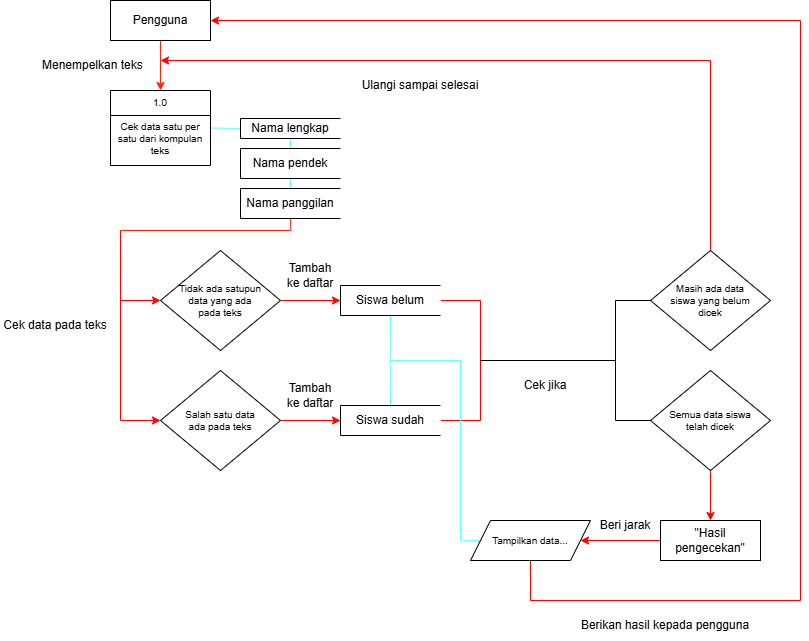

The diagram above was exported from draw.io. Its source (the exported page's mxGraphModel, read from the mxfile embedded in the PNG):
<mxGraphModel dx="1683" dy="547" grid="1" gridSize="10" guides="1" tooltips="1" connect="1" arrows="1" fold="1" page="1" pageScale="1" pageWidth="850" pageHeight="1100" background="#FFFFFF" math="0" shadow="0">
  <root>
    <mxCell id="0" />
    <mxCell id="1" parent="0" />
    <mxCell id="14" value="" style="endArrow=none;html=1;exitX=1;exitY=0.5;exitDx=0;exitDy=0;entryX=0;entryY=0.5;entryDx=0;entryDy=0;strokeWidth=1;strokeColor=#66FFFF;" parent="1" source="40" target="17" edge="1">
      <mxGeometry width="50" height="50" relative="1" as="geometry">
        <mxPoint x="135" y="155" as="sourcePoint" />
        <mxPoint x="160" y="168" as="targetPoint" />
      </mxGeometry>
    </mxCell>
    <mxCell id="43" style="edgeStyle=none;html=1;exitX=0.5;exitY=1;exitDx=0;exitDy=0;entryX=0.5;entryY=0;entryDx=0;entryDy=0;endArrow=none;endFill=0;strokeColor=#66FFFF;" parent="1" source="17" target="26" edge="1">
      <mxGeometry relative="1" as="geometry" />
    </mxCell>
    <mxCell id="17" value="Nama lengkap" style="html=1;dashed=0;whiteSpace=wrap;shape=partialRectangle;right=0;" parent="1" vertex="1">
      <mxGeometry x="160" y="158" width="100" height="20" as="geometry" />
    </mxCell>
    <mxCell id="44" style="edgeStyle=none;html=1;exitX=0.5;exitY=1;exitDx=0;exitDy=0;endArrow=none;endFill=0;strokeColor=#66FFFF;" parent="1" source="26" target="28" edge="1">
      <mxGeometry relative="1" as="geometry" />
    </mxCell>
    <mxCell id="26" value="Nama pendek" style="html=1;dashed=0;whiteSpace=wrap;shape=partialRectangle;right=0;" parent="1" vertex="1">
      <mxGeometry x="160" y="188" width="100" height="30" as="geometry" />
    </mxCell>
    <mxCell id="61" style="edgeStyle=none;html=1;exitX=0.5;exitY=1;exitDx=0;exitDy=0;strokeColor=#FF250D;endArrow=none;endFill=0;" parent="1" source="28" edge="1">
      <mxGeometry relative="1" as="geometry">
        <mxPoint x="210.28571428571433" y="270" as="targetPoint" />
      </mxGeometry>
    </mxCell>
    <mxCell id="28" value="Nama panggilan" style="html=1;dashed=0;whiteSpace=wrap;shape=partialRectangle;right=0;" parent="1" vertex="1">
      <mxGeometry x="160" y="228" width="100" height="30" as="geometry" />
    </mxCell>
    <mxCell id="39" style="edgeStyle=none;html=1;entryX=0.5;entryY=0;entryDx=0;entryDy=0;fillColor=#e51400;strokeColor=#FF250D;" parent="1" target="40" edge="1">
      <mxGeometry relative="1" as="geometry">
        <mxPoint x="80" y="70" as="sourcePoint" />
        <mxPoint x="80" y="90" as="targetPoint" />
      </mxGeometry>
    </mxCell>
    <mxCell id="40" value="1.0&#10;&#10;Cek data satu per satu dari kompulan teks" style="swimlane;fontStyle=0;childLayout=stackLayout;horizontal=1;startSize=25;fillColor=#ffffff;horizontalStack=0;resizeParent=1;resizeParentMax=0;resizeLast=0;collapsible=0;marginBottom=0;swimlaneFillColor=#ffffff;labelBackgroundColor=none;textShadow=0;verticalAlign=top;fontSize=10;whiteSpace=wrap;" parent="1" vertex="1">
      <mxGeometry x="30" y="130" width="100" height="75" as="geometry" />
    </mxCell>
    <mxCell id="45" value="Pengguna" style="html=1;dashed=0;whiteSpace=wrap;" parent="1" vertex="1">
      <mxGeometry x="30" y="40" width="100" height="40" as="geometry" />
    </mxCell>
    <mxCell id="47" value="Menempelkan teks" style="text;html=1;align=left;verticalAlign=middle;whiteSpace=wrap;rounded=0;" parent="1" vertex="1">
      <mxGeometry x="-40" y="90" width="110" height="30" as="geometry" />
    </mxCell>
    <mxCell id="65" style="edgeStyle=none;html=1;exitX=1;exitY=0.5;exitDx=0;exitDy=0;strokeColor=#FF0000;entryX=0;entryY=0.5;entryDx=0;entryDy=0;" edge="1" parent="1" target="91">
      <mxGeometry relative="1" as="geometry">
        <mxPoint x="199.99999999999977" y="459.9999999999999" as="sourcePoint" />
        <mxPoint x="250" y="460" as="targetPoint" />
      </mxGeometry>
    </mxCell>
    <mxCell id="70" style="edgeStyle=none;html=1;strokeColor=#FF0000;endArrow=none;endFill=0;exitX=1;exitY=0.5;exitDx=0;exitDy=0;" edge="1" parent="1" source="90">
      <mxGeometry relative="1" as="geometry">
        <mxPoint x="400" y="340" as="targetPoint" />
        <mxPoint x="370" y="340" as="sourcePoint" />
      </mxGeometry>
    </mxCell>
    <mxCell id="71" style="edgeStyle=none;html=1;strokeColor=#FF0000;endArrow=none;endFill=0;exitX=1;exitY=0.5;exitDx=0;exitDy=0;" edge="1" parent="1" source="91">
      <mxGeometry relative="1" as="geometry">
        <mxPoint x="400" y="460" as="targetPoint" />
        <mxPoint x="370" y="460" as="sourcePoint" />
      </mxGeometry>
    </mxCell>
    <mxCell id="53" value="" style="endArrow=none;html=1;fontColor=#FF250D;strokeColor=#FF250D;" parent="1" edge="1">
      <mxGeometry width="50" height="50" relative="1" as="geometry">
        <mxPoint x="40" y="270" as="sourcePoint" />
        <mxPoint x="210" y="270" as="targetPoint" />
      </mxGeometry>
    </mxCell>
    <mxCell id="66" style="edgeStyle=none;html=1;exitX=1;exitY=0.5;exitDx=0;exitDy=0;strokeColor=#FF0000;entryX=0;entryY=0.5;entryDx=0;entryDy=0;" edge="1" parent="1" target="90">
      <mxGeometry relative="1" as="geometry">
        <mxPoint x="199.99999999999977" y="340.0000000000001" as="sourcePoint" />
        <mxPoint x="250" y="340" as="targetPoint" />
      </mxGeometry>
    </mxCell>
    <mxCell id="62" value="" style="endArrow=none;html=1;strokeColor=light-dark(#ff0000, #ededed);" edge="1" parent="1">
      <mxGeometry width="50" height="50" relative="1" as="geometry">
        <mxPoint x="40" y="460" as="sourcePoint" />
        <mxPoint x="40" y="270" as="targetPoint" />
      </mxGeometry>
    </mxCell>
    <mxCell id="63" value="" style="endArrow=classic;html=1;strokeColor=light-dark(#FF0000,#EDEDED);entryX=0;entryY=0.5;entryDx=0;entryDy=0;" edge="1" parent="1" target="88">
      <mxGeometry width="50" height="50" relative="1" as="geometry">
        <mxPoint x="40" y="340" as="sourcePoint" />
        <mxPoint x="60" y="340" as="targetPoint" />
      </mxGeometry>
    </mxCell>
    <mxCell id="64" value="" style="endArrow=classic;html=1;strokeColor=light-dark(#ff0000, #ededed);entryX=0;entryY=0.5;entryDx=0;entryDy=0;" edge="1" parent="1" target="89">
      <mxGeometry width="50" height="50" relative="1" as="geometry">
        <mxPoint x="40" y="460" as="sourcePoint" />
        <mxPoint x="70" y="460" as="targetPoint" />
      </mxGeometry>
    </mxCell>
    <mxCell id="67" value="Tambah ke daftar" style="text;html=1;align=center;verticalAlign=middle;whiteSpace=wrap;rounded=0;" vertex="1" parent="1">
      <mxGeometry x="200" y="300" width="60" height="30" as="geometry" />
    </mxCell>
    <mxCell id="69" value="Tambah ke daftar" style="text;html=1;align=center;verticalAlign=middle;whiteSpace=wrap;rounded=0;" vertex="1" parent="1">
      <mxGeometry x="200" y="420" width="60" height="30" as="geometry" />
    </mxCell>
    <mxCell id="73" value="" style="endArrow=none;html=1;strokeColor=#FF0000;endFill=0;" edge="1" parent="1">
      <mxGeometry width="50" height="50" relative="1" as="geometry">
        <mxPoint x="400" y="460" as="sourcePoint" />
        <mxPoint x="400" y="340" as="targetPoint" />
      </mxGeometry>
    </mxCell>
    <mxCell id="81" style="edgeStyle=none;html=1;exitX=1;exitY=0;exitDx=0;exitDy=0;exitPerimeter=0;entryX=0;entryY=0.5;entryDx=0;entryDy=0;strokeColor=#FF0000;" edge="1" parent="1" source="75" target="77">
      <mxGeometry relative="1" as="geometry" />
    </mxCell>
    <mxCell id="82" style="edgeStyle=none;html=1;exitX=1;exitY=1;exitDx=0;exitDy=0;exitPerimeter=0;entryX=0;entryY=0.5;entryDx=0;entryDy=0;strokeColor=#FF0000;" edge="1" parent="1" source="75" target="76">
      <mxGeometry relative="1" as="geometry" />
    </mxCell>
    <mxCell id="75" value="" style="strokeWidth=1;html=1;shape=mxgraph.flowchart.annotation_2;align=left;labelPosition=right;pointerEvents=1;strokeColor=#000000;" vertex="1" parent="1">
      <mxGeometry x="400" y="340" width="270" height="120" as="geometry" />
    </mxCell>
    <mxCell id="96" style="edgeStyle=none;html=1;exitX=0.5;exitY=1;exitDx=0;exitDy=0;strokeColor=#FF0000;entryX=0.5;entryY=0;entryDx=0;entryDy=0;" edge="1" parent="1" source="76" target="97">
      <mxGeometry relative="1" as="geometry">
        <mxPoint x="630" y="540" as="targetPoint" />
      </mxGeometry>
    </mxCell>
    <mxCell id="76" value="Semua data siswa&lt;div&gt;telah dicek&lt;/div&gt;" style="shape=rhombus;html=1;dashed=0;whiteSpace=wrap;perimeter=rhombusPerimeter;fontSize=10;" vertex="1" parent="1">
      <mxGeometry x="570" y="410" width="120" height="100" as="geometry" />
    </mxCell>
    <mxCell id="85" style="edgeStyle=none;html=1;exitX=0.5;exitY=0;exitDx=0;exitDy=0;strokeColor=#FF0000;endArrow=none;endFill=0;" edge="1" parent="1" source="77">
      <mxGeometry relative="1" as="geometry">
        <mxPoint x="630" y="100" as="targetPoint" />
      </mxGeometry>
    </mxCell>
    <mxCell id="77" value="Masih ada data&lt;div&gt;siswa yang belum&lt;/div&gt;&lt;div&gt;dicek&lt;/div&gt;" style="shape=rhombus;html=1;dashed=0;whiteSpace=wrap;perimeter=rhombusPerimeter;fontSize=10;" vertex="1" parent="1">
      <mxGeometry x="570" y="290" width="120" height="100" as="geometry" />
    </mxCell>
    <mxCell id="78" value="Cek data pada teks" style="text;html=1;align=center;verticalAlign=middle;whiteSpace=wrap;rounded=0;rotation=0;" vertex="1" parent="1">
      <mxGeometry x="-80" y="350" width="110" height="30" as="geometry" />
    </mxCell>
    <mxCell id="83" value="Cek jika" style="text;html=1;align=center;verticalAlign=middle;whiteSpace=wrap;rounded=0;rotation=0;" vertex="1" parent="1">
      <mxGeometry x="410" y="410" width="110" height="30" as="geometry" />
    </mxCell>
    <mxCell id="86" value="" style="endArrow=classic;html=1;strokeColor=#FF0000;endFill=1;" edge="1" parent="1">
      <mxGeometry width="50" height="50" relative="1" as="geometry">
        <mxPoint x="630" y="100" as="sourcePoint" />
        <mxPoint x="80" y="100" as="targetPoint" />
      </mxGeometry>
    </mxCell>
    <mxCell id="87" value="Ulangi sampai selesai" style="text;html=1;align=center;verticalAlign=middle;whiteSpace=wrap;rounded=0;" vertex="1" parent="1">
      <mxGeometry x="270" y="110" width="140" height="30" as="geometry" />
    </mxCell>
    <mxCell id="88" value="Tidak ada satupun&lt;div&gt;data yang ada&lt;/div&gt;&lt;div&gt;pada teks&lt;/div&gt;" style="shape=rhombus;html=1;dashed=0;whiteSpace=wrap;perimeter=rhombusPerimeter;fontSize=10;" vertex="1" parent="1">
      <mxGeometry x="80" y="290" width="120" height="100" as="geometry" />
    </mxCell>
    <mxCell id="89" value="Salah satu data&lt;div&gt;ada pada teks&lt;/div&gt;" style="shape=rhombus;html=1;dashed=0;whiteSpace=wrap;perimeter=rhombusPerimeter;fontSize=10;" vertex="1" parent="1">
      <mxGeometry x="80" y="410" width="120" height="100" as="geometry" />
    </mxCell>
    <mxCell id="104" style="edgeStyle=none;html=1;exitX=0.5;exitY=1;exitDx=0;exitDy=0;endArrow=none;endFill=0;strokeColor=#66FFFF;" edge="1" parent="1" source="90">
      <mxGeometry relative="1" as="geometry">
        <mxPoint x="309.7931034482758" y="399.9999999999999" as="targetPoint" />
      </mxGeometry>
    </mxCell>
    <mxCell id="90" value="Siswa belum" style="html=1;dashed=0;whiteSpace=wrap;shape=partialRectangle;right=0;" vertex="1" parent="1">
      <mxGeometry x="260" y="325" width="100" height="30" as="geometry" />
    </mxCell>
    <mxCell id="105" style="edgeStyle=none;html=1;exitX=0.5;exitY=0;exitDx=0;exitDy=0;endArrow=none;endFill=0;strokeColor=#66FFFF;" edge="1" parent="1" source="91">
      <mxGeometry relative="1" as="geometry">
        <mxPoint x="309.7931034482758" y="399.9999999999999" as="targetPoint" />
      </mxGeometry>
    </mxCell>
    <mxCell id="91" value="Siswa sudah" style="html=1;dashed=0;whiteSpace=wrap;shape=partialRectangle;right=0;" vertex="1" parent="1">
      <mxGeometry x="260" y="445" width="100" height="30" as="geometry" />
    </mxCell>
    <mxCell id="99" style="edgeStyle=none;html=1;exitX=0;exitY=0.5;exitDx=0;exitDy=0;strokeColor=#FF0000;" edge="1" parent="1" source="97" target="98">
      <mxGeometry relative="1" as="geometry" />
    </mxCell>
    <mxCell id="97" value="&quot;Hasil pengecekan&quot;" style="html=1;dashed=0;whiteSpace=wrap;" vertex="1" parent="1">
      <mxGeometry x="580" y="560" width="100" height="40" as="geometry" />
    </mxCell>
    <mxCell id="102" style="edgeStyle=none;html=1;exitX=0;exitY=0.5;exitDx=0;exitDy=0;endArrow=none;endFill=0;strokeColor=#66FFFF;" edge="1" parent="1" source="98">
      <mxGeometry relative="1" as="geometry">
        <mxPoint x="379.9999999999998" y="580.2413793103449" as="targetPoint" />
      </mxGeometry>
    </mxCell>
    <mxCell id="108" style="edgeStyle=none;html=1;exitX=0.5;exitY=1;exitDx=0;exitDy=0;strokeColor=#FF0000;endArrow=none;endFill=0;" edge="1" parent="1" source="98">
      <mxGeometry relative="1" as="geometry">
        <mxPoint x="450" y="640" as="targetPoint" />
      </mxGeometry>
    </mxCell>
    <mxCell id="98" value="Tampilkan data..." style="shape=parallelogram;perimeter=parallelogramPerimeter;whiteSpace=wrap;html=1;fixedSize=1;fontSize=10;" vertex="1" parent="1">
      <mxGeometry x="390" y="560" width="120" height="40" as="geometry" />
    </mxCell>
    <mxCell id="100" value="Beri jarak" style="text;html=1;align=center;verticalAlign=middle;whiteSpace=wrap;rounded=0;rotation=0;" vertex="1" parent="1">
      <mxGeometry x="490" y="550" width="110" height="30" as="geometry" />
    </mxCell>
    <mxCell id="101" value="" style="endArrow=none;html=1;strokeColor=#66FFFF;" edge="1" parent="1">
      <mxGeometry width="50" height="50" relative="1" as="geometry">
        <mxPoint x="380" y="580" as="sourcePoint" />
        <mxPoint x="380" y="400" as="targetPoint" />
      </mxGeometry>
    </mxCell>
    <mxCell id="103" value="" style="endArrow=none;html=1;strokeColor=#66FFFF;" edge="1" parent="1">
      <mxGeometry width="50" height="50" relative="1" as="geometry">
        <mxPoint x="380" y="400" as="sourcePoint" />
        <mxPoint x="310" y="400" as="targetPoint" />
      </mxGeometry>
    </mxCell>
    <mxCell id="106" style="edgeStyle=none;html=1;strokeColor=#FF0000;endArrow=none;endFill=0;" edge="1" parent="1">
      <mxGeometry relative="1" as="geometry">
        <mxPoint x="720" y="60" as="targetPoint" />
        <mxPoint x="720" y="640" as="sourcePoint" />
      </mxGeometry>
    </mxCell>
    <mxCell id="107" value="" style="endArrow=classic;html=1;strokeColor=#FF0000;endFill=1;entryX=1;entryY=0.5;entryDx=0;entryDy=0;" edge="1" parent="1" target="45">
      <mxGeometry width="50" height="50" relative="1" as="geometry">
        <mxPoint x="720" y="60" as="sourcePoint" />
        <mxPoint x="700" y="59.71" as="targetPoint" />
      </mxGeometry>
    </mxCell>
    <mxCell id="109" value="" style="endArrow=none;html=1;strokeColor=#FF0000;endFill=0;" edge="1" parent="1">
      <mxGeometry width="50" height="50" relative="1" as="geometry">
        <mxPoint x="450" y="640" as="sourcePoint" />
        <mxPoint x="720" y="640" as="targetPoint" />
      </mxGeometry>
    </mxCell>
    <mxCell id="112" value="Berikan hasil kepada pengguna" style="text;html=1;align=center;verticalAlign=middle;whiteSpace=wrap;rounded=0;rotation=0;" vertex="1" parent="1">
      <mxGeometry x="450" y="650" width="270" height="30" as="geometry" />
    </mxCell>
  </root>
</mxGraphModel>